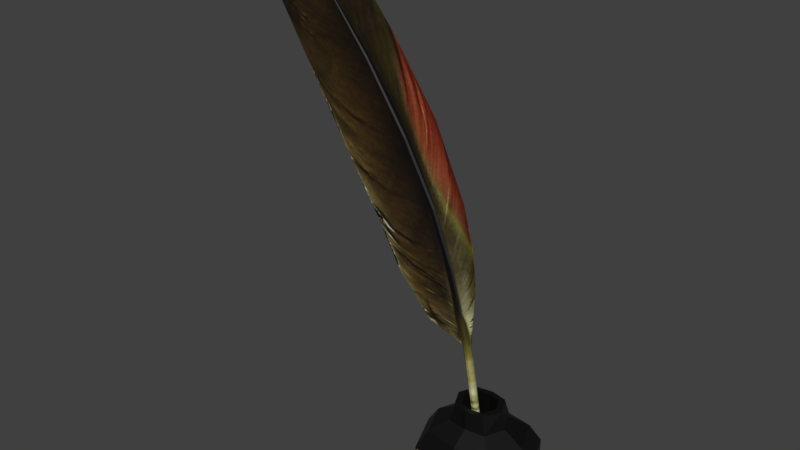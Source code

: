 # Source: quill.blend  (saved by Blender 5.2.45; exported with 4.5.12 LTS)
import bpy
from mathutils import Matrix  # noqa: F401  (used for matrix-valued properties, if any)

bpy.ops.wm.read_factory_settings(use_empty=True)
scene = bpy.context.scene
scene.name = 'Scene'

# ---- collections
col_collection_1 = bpy.data.collections.new('Collection 1'); scene.collection.children.link(col_collection_1)

# ---- images (referenced by path relative to the original .blend; pixels are not part of the script)
import os
ASSET_DIR = os.environ.get("B2B_ASSET_DIR", "")  # directory of the original .blend (textures are referenced by path, not embedded)
HERE = os.path.dirname(os.path.abspath(__file__))  # packed textures are extracted next to this script under _unpacked/

def load_image(name, relpath, width, height, colorspace="sRGB"):
    """Load a texture the original file referenced (path relative to the .blend, or extracted next to this script)."""
    p = next((c for c in (os.path.join(HERE, relpath), os.path.join(ASSET_DIR, relpath)) if relpath and os.path.exists(c)), "")
    if p:
        img = bpy.data.images.load(p, check_existing=True)
        img.name = name
    else:  # same state as the original file: an image datablock whose file is absent (Cycles renders it pink)
        img = bpy.data.images.new(name, width, height)
        img.source = "FILE"
        img.filepath = "//" + (relpath or name)
    img.colorspace_settings.name = colorspace
    return img
img_screenshot1_png = load_image('screenshot1.png', '_unpacked/inkwell.b89b2219.png', 512, 512, 'sRGB')

# ---- materials (node trees are filled in below, after node groups)
mat_inkwell_mat = bpy.data.materials.new('inkwell_mat')
mat_inkwell_mat.use_backface_culling_lightprobe_volume = False
mat_inkwell_mat.use_transparent_shadow = False

# ---- material node trees
mat_inkwell_mat.use_nodes = True; mat_inkwell_mat.node_tree.nodes.clear()
_N = mat_inkwell_mat.node_tree.nodes; _L = mat_inkwell_mat.node_tree.links
n0 = _N.new('ShaderNodeOutputMaterial'); n0.name = 'Material Output'; n0.location = (300, 300)
n1 = _N.new('ShaderNodeBsdfPrincipled'); n1.name = 'Principled BSDF'; n1.location = (10, 300)
n1.distribution = 'GGX'
n1.subsurface_method = 'BURLEY'
n1.inputs[3].default_value = 1.45
n1.inputs[27].default_value = (0.0, 0.0, 0.0, 1.0)
n1.inputs[28].default_value = 1.0
n2 = _N.new('ShaderNodeTexImage'); n2.name = 'Image Texture'; n2.location = (-280, 280)
n2.image = img_screenshot1_png
_L.new(n1.outputs[0], n0.inputs[0])
_L.new(n2.outputs[0], n1.inputs[0])
n0.is_active_output = True

# ---- world
world_world = bpy.data.worlds.new('World'); scene.world = world_world
world_world.use_nodes = True; world_world.node_tree.nodes.clear()
_N = world_world.node_tree.nodes; _L = world_world.node_tree.links
n0 = _N.new('ShaderNodeOutputWorld'); n0.name = 'World Output'; n0.location = (280, 0)
n1 = _N.new('ShaderNodeBackground'); n1.name = 'Background'; n1.location = (0, 0)
n1.inputs[0].default_value = (0.05088, 0.05088, 0.05088, 1.0)
n2 = _N.new('NodeFrame'); n2.name = 'Frame'; n2.location = (0, 0)
n2.label = 'Versioning: Use Nodes was removed'
n2.width = 160
n0.parent = n2
n1.parent = n2
_L.new(n1.outputs[0], n0.inputs[0])
n0.is_active_output = True
world_world.color = (0.05088, 0.05088, 0.05088)
world_world.use_sun_shadow = False
world_world.sun_shadow_jitter_overblur = 0.0
world_world.cycles.sampling_method = 'MANUAL'

# ---- meshes
me_cube_010 = bpy.data.meshes.new('Cube.010')
me_cube_010.from_pydata([(0.02887, 0.0, 0.00473), (0.04272, 0.03344, 0.00473), (0.07616, 0.03784, 0.00473), (0.1096, 0.03344, 0.00473), (0.1235, 0.0, 0.00473), (0.04272, -0.03344, 0.05203), (0.07616, -0.03784, 0.05203), (0.1096, -0.03344, 0.00473), (0.03833, 0.0, 0.06621), (0.04941, 0.02675, 0.06621), (0.1096, -0.03344, 0.05203), (0.1235, 0.0, 0.05203), (0.1096, 0.03344, 0.05203), (0.07616, -0.03784, 0.00473), (0.07616, 0.03027, 0.06621), (0.1029, 0.02675, 0.06621), (0.114, 0.0, 0.06621), (0.07616, 0.03784, 0.05203), (0.04272, 0.03344, 0.05203), (0.02887, 0.0, 0.05203), (0.04272, -0.03344, 0.00473), (0.1029, -0.02675, 0.06621), (0.07616, -0.03027, 0.06621), (0.04941, -0.02675, 0.06621), (0.05346, 0.0, 0.07567), (0.06011, 0.01605, 0.07567), (0.07616, 0.01816, 0.07567), (0.09222, 0.01605, 0.07567), (0.09887, 0.0, 0.07567), (0.09222, -0.01605, 0.07567), (0.07616, -0.01816, 0.07567), (0.06011, -0.01605, 0.07567), (0.05671, 0.0, 0.08986), (0.06361, 0.0137, 0.08986), (0.07616, 0.01625, 0.08986), (0.08872, 0.0137, 0.08986), (0.09562, 0.0, 0.08986), (0.08872, -0.0137, 0.08986), (0.07616, -0.01625, 0.08986), (0.06361, -0.0137, 0.08986), (0.06188, 0.0, 0.08986), (0.06692, 0.01019, 0.08986), (0.07616, 0.01209, 0.08986), (0.08541, 0.01019, 0.08986), (0.09045, 0.0, 0.08986), (0.08541, -0.01019, 0.08986), (0.07616, -0.01209, 0.08986), (0.06692, -0.01019, 0.08986), (0.06188, 0.0, 0.06621), (0.06692, 0.01019, 0.06621), (0.07616, 0.01209, 0.06621), (0.08541, 0.01019, 0.06621), (0.09045, 0.0, 0.06621), (0.08541, -0.01019, 0.06621), (0.07616, -0.01209, 0.06621), (0.06692, -0.01019, 0.06621), (0.0336, 0.0, 7.054e-10), (0.04607, 0.0301, 0.0), (0.07616, 0.03405, 3.527e-10), (0.1063, 0.0301, 0.0), (0.1187, 0.0, 0.0), (0.1063, -0.0301, 0.0), (0.07616, -0.03405, 3.527e-10), (0.04607, -0.0301, 0.0), (0.07709, -0.001711, 0.06663), (0.07765, 0.0, 0.06663), (0.06604, 0.0, 0.1351), (0.06543, -0.001901, 0.1349), (0.05928, -0.001901, 0.1598), (0.06385, -0.003076, 0.1346), (0.0577, -0.003076, 0.1594), (0.06189, -0.003076, 0.1342), (0.05575, -0.003076, 0.159), (0.06031, -0.001901, 0.1339), (0.05417, -0.001901, 0.1587), (0.0597, 0.0, 0.1337), (-0.0923, 0.0, 0.42), (0.06031, 0.001901, 0.1339), (0.05417, 0.001901, 0.1587), (0.06189, 0.003076, 0.1342), (0.05575, 0.003076, 0.159), (0.06385, 0.003076, 0.1346), (0.0577, 0.003076, 0.1594), (0.06543, 0.001901, 0.1349), (0.05928, 0.001901, 0.1598), (0.07564, -0.002768, 0.06662), (0.07384, -0.002768, 0.06661), (0.07238, -0.001711, 0.0666), (0.07183, 0.0, 0.0666), (0.07238, 0.001711, 0.0666), (0.07384, 0.002768, 0.06661), (0.07564, 0.002768, 0.06662), (0.07709, 0.001711, 0.06663), (0.04977, -0.001901, 0.1932), (0.0482, -0.003076, 0.1928), (0.04626, -0.003076, 0.1923), (0.04469, -0.001901, 0.1919), (0.04469, 0.001901, 0.1919), (0.04626, 0.003076, 0.1923), (0.0482, 0.003076, 0.1928), (0.04977, 0.001901, 0.1932), (-0.04248, 0.0, 0.397), (0.03287, -0.001711, 0.2342), (0.03154, -0.002768, 0.2336), (0.02988, -0.002768, 0.2329), (0.02854, -0.001711, 0.2324), (0.02854, 0.001711, 0.2324), (0.02988, 0.002768, 0.2329), (0.03154, 0.002768, 0.2336), (0.03287, 0.001711, 0.2342), (0.006564, -0.001521, 0.2808), (0.005458, -0.002461, 0.2801), (0.004091, -0.002461, 0.2793), (0.002984, -0.001521, 0.2786), (0.002984, 0.001521, 0.2786), (0.004091, 0.002461, 0.2793), (0.005458, 0.002461, 0.2801), (0.006564, 0.001521, 0.2808), (-0.02766, -0.001331, 0.3305), (-0.02858, -0.002153, 0.3298), (-0.02973, -0.002153, 0.329), (-0.03065, -0.001331, 0.3284), (-0.005359, 0.0, 0.3516), (-0.03065, 0.001331, 0.3284), (-0.02973, 0.002153, 0.329), (-0.02858, 0.002153, 0.3298), (-0.02766, 0.001331, 0.3305), (-0.06397, -0.0006655, 0.3734), (-0.06441, -0.001077, 0.373), (-0.06496, -0.001077, 0.3726), (-0.06539, -0.0006655, 0.3722), (-0.06539, 0.0006653, 0.3722), (-0.06496, 0.001076, 0.3726), (-0.06441, 0.001076, 0.373), (-0.06397, 0.0006653, 0.3734), (-0.106, 0.0, 0.4182), (0.02804, 0.0, 0.1421), (-0.0007048, 0.0, 0.1738), (0.03114, 0.0, 0.2994), (-0.01905, 0.0, 0.207), (0.0563, 0.0, 0.2444), (0.06469, 0.0, 0.2137), (-0.04644, 0.0, 0.2504), (-0.08928, 0.0, 0.3207), (-0.1187, 0.0, 0.3697), (0.06764, 0.0, 0.1932), (0.06859, 0.0, 0.1808), (-0.1235, 0.0, 0.3954), (-0.1163, 0.0, 0.4176)], [], [(17, 18, 9), (0, 20, 5), (6, 10, 21), (19, 18, 1), (12, 17, 15), (4, 3, 12), (11, 12, 15), (13, 7, 10), (3, 2, 17), (5, 6, 23), (7, 4, 11), (19, 5, 23), (2, 1, 18), (8, 9, 19), (10, 11, 16), (20, 13, 6), (22, 21, 29), (15, 14, 27), (8, 23, 31), (24, 25, 9), (16, 15, 27), (14, 9, 25), (23, 22, 31), (21, 16, 28), (30, 29, 37), (26, 25, 33), (29, 28, 36), (24, 31, 32), (32, 33, 25), (28, 27, 36), (31, 30, 39), (27, 26, 35), (39, 38, 47), (35, 34, 43), (38, 37, 45), (34, 33, 41), (37, 36, 44), (32, 39, 40), (40, 41, 33), (36, 35, 44), (40, 47, 55), (48, 49, 41), (44, 43, 51), (47, 46, 54), (43, 42, 50), (46, 45, 53), (42, 41, 49), (45, 44, 52), (48, 55, 49), (58, 57, 2), (61, 60, 4), (0, 1, 57), (60, 59, 3), (56, 63, 20), (59, 58, 2), (63, 62, 13), (62, 61, 13), (63, 56, 62), (14, 17, 9), (19, 0, 5), (22, 6, 21), (0, 19, 1), (17, 14, 15), (11, 4, 12), (16, 11, 15), (6, 13, 10), (12, 3, 17), (6, 22, 23), (10, 7, 11), (8, 19, 23), (17, 2, 18), (9, 18, 19), (21, 10, 16), (5, 20, 6), (30, 22, 29), (14, 26, 27), (24, 8, 31), (8, 24, 9), (28, 16, 27), (26, 14, 25), (22, 30, 31), (29, 21, 28), (38, 30, 37), (34, 26, 33), (37, 29, 36), (31, 39, 32), (24, 32, 25), (27, 35, 36), (30, 38, 39), (26, 34, 35), (38, 46, 47), (34, 42, 43), (46, 38, 45), (42, 34, 41), (45, 37, 44), (39, 47, 40), (32, 40, 33), (35, 43, 44), (48, 40, 55), (40, 48, 41), (52, 44, 51), (55, 47, 54), (51, 43, 50), (54, 46, 53), (50, 42, 49), (53, 45, 52), (55, 54, 49), (54, 53, 49), (53, 52, 49), (52, 51, 49), (51, 50, 49), (57, 1, 2), (7, 61, 4), (56, 0, 57), (4, 60, 3), (0, 56, 20), (3, 59, 2), (20, 63, 13), (61, 7, 13), (56, 57, 62), (57, 58, 62), (58, 59, 62), (59, 60, 62), (60, 61, 62), (67, 69, 85, 64), (77, 79, 90, 89), (67, 68, 70, 69), (79, 81, 91, 90), (69, 70, 72, 71), (69, 71, 86, 85), (71, 72, 74, 73), (81, 83, 92, 91), (71, 73, 87, 86), (83, 66, 65, 92), (77, 78, 80, 79), (75, 77, 89, 88), (79, 80, 82, 81), (72, 70, 94, 95), (81, 82, 84, 83), (66, 67, 64, 65), (73, 75, 88, 87), (82, 80, 98, 99), (70, 68, 93, 94), (80, 78, 97, 98), (78, 77, 136, 137), (74, 72, 95, 96), (84, 82, 99, 100), (84, 100, 141, 145), (146, 66, 83), (105, 104, 112, 113), (117, 116, 125, 126), (137, 136, 73, 74), (143, 142, 105, 113), (107, 106, 114, 115), (138, 140, 109, 117), (108, 107, 115, 116), (103, 102, 110, 111), (109, 108, 116, 117), (104, 103, 111, 112), (145, 146, 83, 84), (112, 111, 119, 120), (113, 112, 120, 121), (147, 144, 121, 130), (115, 114, 123, 124), (116, 115, 124, 125), (111, 110, 118, 119), (74, 96, 139, 137), (125, 124, 132, 133), (119, 118, 127, 128), (126, 125, 133, 134), (120, 119, 128, 129), (121, 120, 129, 130), (101, 122, 126, 134), (144, 143, 113, 121), (124, 123, 131, 132), (127, 118, 122, 101), (122, 138, 117, 126), (131, 123, 144, 147), (123, 114, 143, 144), (102, 93, 141, 140), (137, 139, 97, 78), (114, 106, 142, 143), (68, 67, 146, 145), (106, 97, 139, 142), (136, 75, 73), (136, 77, 75), (110, 102, 140, 138), (142, 139, 96, 105), (146, 67, 66), (118, 110, 138, 122), (93, 68, 145, 141), (96, 95, 104, 105), (95, 94, 103, 104), (100, 99, 108, 109), (94, 93, 102, 103), (99, 98, 107, 108), (98, 97, 106, 107), (140, 141, 100, 109), (148, 147, 130, 135), (132, 131, 135), (133, 132, 135), (128, 127, 135), (134, 133, 135), (129, 128, 135), (130, 129, 135), (76, 101, 134, 135), (135, 127, 101, 76), (135, 131, 147, 148)])
_uv = me_cube_010.uv_layers.new(name='UVMap')
_uv.uv.foreach_set('vector', [0.2076, 0.2898, 0.3073, 0.2898, 0.2549, 0.3327, 0.07042, 0.1432, 0.1059, 0.1542, 0.1064, 0.2896, 0.2076, 0.29, 0.3082, 0.2895, 0.2548, 0.3325, 0.3317, 0.3279, 0.3073, 0.2898, 0.3085, 0.1545, 0.1062, 0.2892, 0.2076, 0.2898, 0.1595, 0.3306, 0.07053, 0.1427, 0.1071, 0.1542, 0.1062, 0.2892, 0.08816, 0.327, 0.1062, 0.2892, 0.1595, 0.3306, 0.211, 0.1544, 0.3076, 0.1549, 0.3082, 0.2895, 0.1071, 0.1542, 0.2107, 0.1549, 0.2076, 0.2898, 0.1064, 0.2896, 0.2076, 0.29, 0.1592, 0.3303, 0.3076, 0.1549, 0.3377, 0.1414, 0.332, 0.3282, 0.08828, 0.3265, 0.1064, 0.2896, 0.1592, 0.3303, 0.2107, 0.1549, 0.3085, 0.1545, 0.3073, 0.2898, 0.3071, 0.3704, 0.2549, 0.3327, 0.3317, 0.3279, 0.3082, 0.2895, 0.332, 0.3282, 0.3075, 0.3711, 0.1059, 0.1542, 0.211, 0.1544, 0.2076, 0.29, 0.2067, 0.3309, 0.2548, 0.3325, 0.2409, 0.3753, 0.1595, 0.3306, 0.2067, 0.3315, 0.1693, 0.3716, 0.1076, 0.3648, 0.1592, 0.3303, 0.1691, 0.3712, 0.2729, 0.4067, 0.2408, 0.3752, 0.2549, 0.3327, 0.1079, 0.3648, 0.1595, 0.3306, 0.1693, 0.3716, 0.2067, 0.3315, 0.2549, 0.3327, 0.2408, 0.3752, 0.1592, 0.3303, 0.2067, 0.3309, 0.1691, 0.3712, 0.2548, 0.3325, 0.3075, 0.3711, 0.2727, 0.4059, 0.2047, 0.3688, 0.2409, 0.3753, 0.2261, 0.4112, 0.2046, 0.3688, 0.2408, 0.3752, 0.2261, 0.4116, 0.2409, 0.3753, 0.2727, 0.4059, 0.2513, 0.4372, 0.1352, 0.3958, 0.1691, 0.3712, 0.1502, 0.4285, 0.2509, 0.4366, 0.2261, 0.4116, 0.2408, 0.3752, 0.1347, 0.3959, 0.1693, 0.3716, 0.15, 0.4284, 0.1691, 0.3712, 0.2047, 0.3688, 0.1783, 0.4066, 0.1693, 0.3716, 0.2046, 0.3688, 0.178, 0.4066, 0.1783, 0.4066, 0.2022, 0.4078, 0.181, 0.4177, 0.178, 0.4066, 0.2023, 0.4076, 0.181, 0.4175, 0.2022, 0.4078, 0.2261, 0.4112, 0.2213, 0.422, 0.2023, 0.4076, 0.2261, 0.4116, 0.2212, 0.4224, 0.2261, 0.4112, 0.2513, 0.4372, 0.2399, 0.4437, 0.1502, 0.4285, 0.1783, 0.4066, 0.1597, 0.4355, 0.2399, 0.4432, 0.2212, 0.4224, 0.2261, 0.4116, 0.15, 0.4284, 0.178, 0.4066, 0.1598, 0.4359, 0.8903, 0.906, 0.8766, 0.906, 0.8766, 0.8775, 0.7901, 0.8775, 0.8038, 0.8775, 0.8038, 0.906, 0.8402, 0.906, 0.8265, 0.906, 0.8265, 0.8775, 0.8766, 0.906, 0.8652, 0.906, 0.8652, 0.8775, 0.8265, 0.906, 0.8151, 0.906, 0.8151, 0.8775, 0.8652, 0.906, 0.8539, 0.906, 0.8539, 0.8775, 0.8151, 0.906, 0.8038, 0.906, 0.8038, 0.8775, 0.8539, 0.906, 0.8402, 0.906, 0.8402, 0.8775, 0.7901, 0.9181, 0.8059, 0.906, 0.7901, 0.938, 0.2124, 0.1283, 0.2734, 0.1321, 0.2107, 0.1549, 0.274, 0.1318, 0.3326, 0.1256, 0.3377, 0.1414, 0.3377, 0.1407, 0.3085, 0.1545, 0.2734, 0.1321, 0.07667, 0.1235, 0.146, 0.1328, 0.1071, 0.1542, 0.07568, 0.1236, 0.147, 0.1327, 0.1059, 0.1542, 0.146, 0.1328, 0.2124, 0.1283, 0.2107, 0.1549, 0.147, 0.1327, 0.2128, 0.1281, 0.211, 0.1544, 0.2128, 0.1281, 0.274, 0.1318, 0.211, 0.1544, 0.7901, 0.8371, 0.7901, 0.78, 0.8362, 0.8637, 0.2067, 0.3315, 0.2076, 0.2898, 0.2549, 0.3327, 0.08828, 0.3265, 0.07042, 0.1432, 0.1064, 0.2896, 0.2067, 0.3309, 0.2076, 0.29, 0.2548, 0.3325, 0.3377, 0.1407, 0.3317, 0.3279, 0.3085, 0.1545, 0.2076, 0.2898, 0.2067, 0.3315, 0.1595, 0.3306, 0.08816, 0.327, 0.07053, 0.1427, 0.1062, 0.2892, 0.1079, 0.3648, 0.08816, 0.327, 0.1595, 0.3306, 0.2076, 0.29, 0.211, 0.1544, 0.3082, 0.2895, 0.1062, 0.2892, 0.1071, 0.1542, 0.2076, 0.2898, 0.2076, 0.29, 0.2067, 0.3309, 0.1592, 0.3303, 0.3082, 0.2895, 0.3076, 0.1549, 0.332, 0.3282, 0.1076, 0.3648, 0.08828, 0.3265, 0.1592, 0.3303, 0.2076, 0.2898, 0.2107, 0.1549, 0.3073, 0.2898, 0.2549, 0.3327, 0.3073, 0.2898, 0.3317, 0.3279, 0.2548, 0.3325, 0.3082, 0.2895, 0.3075, 0.3711, 0.1064, 0.2896, 0.1059, 0.1542, 0.2076, 0.29, 0.2047, 0.3688, 0.2067, 0.3309, 0.2409, 0.3753, 0.2067, 0.3315, 0.2046, 0.3688, 0.1693, 0.3716, 0.1352, 0.3958, 0.1076, 0.3648, 0.1691, 0.3712, 0.3071, 0.3704, 0.2729, 0.4067, 0.2549, 0.3327, 0.1347, 0.3959, 0.1079, 0.3648, 0.1693, 0.3716, 0.2046, 0.3688, 0.2067, 0.3315, 0.2408, 0.3752, 0.2067, 0.3309, 0.2047, 0.3688, 0.1691, 0.3712, 0.2409, 0.3753, 0.2548, 0.3325, 0.2727, 0.4059, 0.2022, 0.4078, 0.2047, 0.3688, 0.2261, 0.4112, 0.2023, 0.4076, 0.2046, 0.3688, 0.2261, 0.4116, 0.2261, 0.4112, 0.2409, 0.3753, 0.2513, 0.4372, 0.1691, 0.3712, 0.1783, 0.4066, 0.1502, 0.4285, 0.2729, 0.4067, 0.2509, 0.4366, 0.2408, 0.3752, 0.1693, 0.3716, 0.178, 0.4066, 0.15, 0.4284, 0.2047, 0.3688, 0.2022, 0.4078, 0.1783, 0.4066, 0.2046, 0.3688, 0.2023, 0.4076, 0.178, 0.4066, 0.2022, 0.4078, 0.2015, 0.4182, 0.181, 0.4177, 0.2023, 0.4076, 0.2011, 0.4179, 0.181, 0.4175, 0.2015, 0.4182, 0.2022, 0.4078, 0.2213, 0.422, 0.2011, 0.4179, 0.2023, 0.4076, 0.2212, 0.4224, 0.2213, 0.422, 0.2261, 0.4112, 0.2399, 0.4437, 0.1783, 0.4066, 0.181, 0.4177, 0.1597, 0.4355, 0.2509, 0.4366, 0.2399, 0.4432, 0.2261, 0.4116, 0.178, 0.4066, 0.181, 0.4175, 0.1598, 0.4359, 0.8903, 0.8775, 0.8903, 0.906, 0.8766, 0.8775, 0.7901, 0.906, 0.7901, 0.8775, 0.8038, 0.906, 0.8402, 0.8775, 0.8402, 0.906, 0.8265, 0.8775, 0.8766, 0.8775, 0.8766, 0.906, 0.8652, 0.8775, 0.8265, 0.8775, 0.8265, 0.906, 0.8151, 0.8775, 0.8652, 0.8775, 0.8652, 0.906, 0.8539, 0.8775, 0.8151, 0.8775, 0.8151, 0.906, 0.8038, 0.8775, 0.8539, 0.8775, 0.8539, 0.906, 0.8402, 0.8775, 0.8059, 0.906, 0.8219, 0.9102, 0.7901, 0.938, 0.8219, 0.9102, 0.835, 0.9204, 0.7901, 0.938, 0.835, 0.9204, 0.835, 0.9403, 0.7901, 0.938, 0.835, 0.9403, 0.8192, 0.9524, 0.7901, 0.938, 0.8192, 0.9524, 0.8032, 0.9482, 0.7901, 0.938, 0.2734, 0.1321, 0.3085, 0.1545, 0.2107, 0.1549, 0.3076, 0.1549, 0.274, 0.1318, 0.3377, 0.1414, 0.3321, 0.1268, 0.3377, 0.1407, 0.2734, 0.1321, 0.07053, 0.1427, 0.07667, 0.1235, 0.1071, 0.1542, 0.07042, 0.1432, 0.07568, 0.1236, 0.1059, 0.1542, 0.1071, 0.1542, 0.146, 0.1328, 0.2107, 0.1549, 0.1059, 0.1542, 0.147, 0.1327, 0.211, 0.1544, 0.274, 0.1318, 0.3076, 0.1549, 0.211, 0.1544, 0.7901, 0.78, 0.8305, 0.7396, 0.8362, 0.8637, 0.8305, 0.7396, 0.8819, 0.7534, 0.8362, 0.8637, 0.8819, 0.7534, 0.928, 0.78, 0.8362, 0.8637, 0.928, 0.78, 0.928, 0.8371, 0.8362, 0.8637, 0.928, 0.8371, 0.8876, 0.8775, 0.8362, 0.8637, 0.5526, 0.2352, 0.5502, 0.2357, 0.5193, 0.1392, 0.5211, 0.1386, 0.5451, 0.2371, 0.5475, 0.2364, 0.517, 0.1399, 0.5154, 0.1404, 0.5526, 0.2352, 0.5786, 0.3158, 0.5746, 0.3169, 0.5502, 0.2357, 0.5475, 0.2364, 0.5499, 0.2357, 0.5189, 0.1393, 0.517, 0.1399, 0.5502, 0.2357, 0.5746, 0.3169, 0.5706, 0.318, 0.5479, 0.2363, 0.5502, 0.2357, 0.5479, 0.2363, 0.5174, 0.1399, 0.5193, 0.1392, 0.5479, 0.2363, 0.5706, 0.318, 0.5668, 0.319, 0.5455, 0.237, 0.5499, 0.2357, 0.5522, 0.2352, 0.5208, 0.1386, 0.5189, 0.1393, 0.5479, 0.2363, 0.5455, 0.237, 0.5158, 0.1404, 0.5174, 0.1399, 0.5522, 0.2352, 0.5551, 0.2342, 0.5227, 0.138, 0.5208, 0.1386, 0.5451, 0.2371, 0.5662, 0.3191, 0.57, 0.318, 0.5475, 0.2364, 0.5423, 0.237, 0.5451, 0.2371, 0.5154, 0.1404, 0.5135, 0.1409, 0.5475, 0.2364, 0.57, 0.318, 0.574, 0.3169, 0.5499, 0.2357, 0.5706, 0.318, 0.5746, 0.3169, 0.5864, 0.4086, 0.5833, 0.4093, 0.5499, 0.2357, 0.574, 0.3169, 0.578, 0.3158, 0.5522, 0.2352, 0.5554, 0.2342, 0.5526, 0.2352, 0.5211, 0.1386, 0.523, 0.138, 0.5455, 0.237, 0.5427, 0.237, 0.5139, 0.1409, 0.5158, 0.1404, 0.574, 0.3169, 0.57, 0.318, 0.583, 0.4093, 0.5861, 0.4085, 0.5746, 0.3169, 0.5786, 0.3158, 0.5896, 0.4078, 0.5864, 0.4086, 0.57, 0.318, 0.5662, 0.3191, 0.5799, 0.4099, 0.583, 0.4093, 0.5662, 0.3191, 0.5451, 0.2371, 0.4786, 0.3208, 0.4607, 0.4283, 0.5668, 0.319, 0.5706, 0.318, 0.5833, 0.4093, 0.5802, 0.4099, 0.578, 0.3158, 0.574, 0.3169, 0.5861, 0.4085, 0.5892, 0.4078, 0.578, 0.3158, 0.5892, 0.4078, 0.6409, 0.4396, 0.6289, 0.3856, 0.6187, 0.3553, 0.5551, 0.2342, 0.5522, 0.2352, 0.5798, 0.5074, 0.5833, 0.5068, 0.5675, 0.6222, 0.5642, 0.6223, 0.574, 0.6219, 0.5707, 0.622, 0.5508, 0.7301, 0.5539, 0.7303, 0.462, 0.4279, 0.4803, 0.3205, 0.5455, 0.237, 0.5668, 0.319, 0.4342, 0.7783, 0.4447, 0.6335, 0.5798, 0.5074, 0.5642, 0.6223, 0.5831, 0.5068, 0.5796, 0.5074, 0.5641, 0.6223, 0.5674, 0.6222, 0.6448, 0.6282, 0.6542, 0.5069, 0.5902, 0.5054, 0.574, 0.6219, 0.5866, 0.5061, 0.5831, 0.5068, 0.5674, 0.6222, 0.5707, 0.622, 0.5869, 0.5061, 0.5905, 0.5054, 0.5741, 0.6219, 0.5708, 0.622, 0.5902, 0.5054, 0.5866, 0.5061, 0.5707, 0.622, 0.574, 0.6219, 0.5833, 0.5068, 0.5869, 0.5061, 0.5708, 0.622, 0.5675, 0.6222, 0.6289, 0.3856, 0.6187, 0.3553, 0.5522, 0.2352, 0.578, 0.3158, 0.5675, 0.6222, 0.5708, 0.622, 0.5508, 0.7301, 0.5478, 0.73, 0.5642, 0.6223, 0.5675, 0.6222, 0.5478, 0.73, 0.5448, 0.7299, 0.4447, 0.9322, 0.4296, 0.8742, 0.5448, 0.7299, 0.5252, 0.834, 0.5674, 0.6222, 0.5641, 0.6223, 0.5448, 0.7299, 0.5478, 0.73, 0.5707, 0.622, 0.5674, 0.6222, 0.5478, 0.73, 0.5508, 0.7301, 0.5708, 0.622, 0.5741, 0.6219, 0.5539, 0.7303, 0.5508, 0.7301, 0.5668, 0.319, 0.5802, 0.4099, 0.457, 0.5291, 0.462, 0.4279, 0.5508, 0.7301, 0.5478, 0.73, 0.5273, 0.8343, 0.5293, 0.8346, 0.5508, 0.7301, 0.5539, 0.7303, 0.5312, 0.8351, 0.5292, 0.8346, 0.5539, 0.7303, 0.5508, 0.7301, 0.5293, 0.8346, 0.5313, 0.8351, 0.5478, 0.73, 0.5508, 0.7301, 0.5292, 0.8346, 0.5272, 0.8343, 0.5448, 0.7299, 0.5478, 0.73, 0.5272, 0.8343, 0.5252, 0.834, 0.5962, 0.8616, 0.6259, 0.7401, 0.5539, 0.7303, 0.5313, 0.8351, 0.4296, 0.8742, 0.4342, 0.7783, 0.5642, 0.6223, 0.5448, 0.7299, 0.5478, 0.73, 0.5448, 0.7299, 0.5253, 0.8341, 0.5273, 0.8343, 0.5312, 0.8351, 0.5539, 0.7303, 0.6257, 0.7403, 0.5957, 0.8617, 0.6259, 0.7401, 0.6448, 0.6282, 0.574, 0.6219, 0.5539, 0.7303, 0.5253, 0.8341, 0.5448, 0.7299, 0.4301, 0.875, 0.4454, 0.9329, 0.5448, 0.7299, 0.5641, 0.6223, 0.4342, 0.779, 0.4301, 0.875, 0.5905, 0.5054, 0.5896, 0.4078, 0.6421, 0.44, 0.6551, 0.5072, 0.4607, 0.4283, 0.456, 0.5297, 0.5799, 0.4099, 0.5662, 0.3191, 0.5641, 0.6223, 0.5796, 0.5074, 0.4441, 0.634, 0.4342, 0.779, 0.5786, 0.3158, 0.5526, 0.2352, 0.6202, 0.3556, 0.6303, 0.3859, 0.5796, 0.5074, 0.5799, 0.4099, 0.456, 0.5297, 0.4441, 0.634, 0.4803, 0.3205, 0.5427, 0.237, 0.5455, 0.237, 0.4786, 0.3208, 0.5451, 0.2371, 0.5423, 0.237, 0.5741, 0.6219, 0.5905, 0.5054, 0.6551, 0.5072, 0.6452, 0.6285, 0.4447, 0.6335, 0.457, 0.5291, 0.5802, 0.4099, 0.5798, 0.5074, 0.6202, 0.3556, 0.5526, 0.2352, 0.5554, 0.2342, 0.5539, 0.7303, 0.5741, 0.6219, 0.6452, 0.6285, 0.6257, 0.7403, 0.5896, 0.4078, 0.5786, 0.3158, 0.6303, 0.3859, 0.6421, 0.44, 0.5802, 0.4099, 0.5833, 0.4093, 0.5833, 0.5068, 0.5798, 0.5074, 0.5833, 0.4093, 0.5864, 0.4086, 0.5869, 0.5061, 0.5833, 0.5068, 0.5892, 0.4078, 0.5861, 0.4085, 0.5866, 0.5061, 0.5902, 0.5054, 0.5864, 0.4086, 0.5896, 0.4078, 0.5905, 0.5054, 0.5869, 0.5061, 0.5861, 0.4085, 0.583, 0.4093, 0.5831, 0.5068, 0.5866, 0.5061, 0.583, 0.4093, 0.5799, 0.4099, 0.5796, 0.5074, 0.5831, 0.5068, 0.6542, 0.5069, 0.6409, 0.4396, 0.5892, 0.4078, 0.5902, 0.5054, 0.471, 0.9551, 0.4447, 0.9322, 0.5252, 0.834, 0.4954, 0.948, 0.5273, 0.8343, 0.5253, 0.8341, 0.496, 0.948, 0.5293, 0.8346, 0.5273, 0.8343, 0.496, 0.948, 0.5292, 0.8346, 0.5312, 0.8351, 0.4954, 0.948, 0.5313, 0.8351, 0.5293, 0.8346, 0.496, 0.948, 0.5272, 0.8343, 0.5292, 0.8346, 0.4954, 0.948, 0.5252, 0.834, 0.5272, 0.8343, 0.4954, 0.948, 0.521, 0.9463, 0.5962, 0.8616, 0.5313, 0.8351, 0.496, 0.948, 0.4954, 0.948, 0.5312, 0.8351, 0.5957, 0.8617, 0.5204, 0.9463, 0.496, 0.948, 0.5253, 0.8341, 0.4454, 0.9329, 0.471, 0.9554])
me_cube_010.materials.append(mat_inkwell_mat)
me_cube_010.use_remesh_preserve_volume = False
me_cube_010.use_remesh_preserve_attributes = False
me_cube_010.use_mirror_vertex_groups = False
me_cube_010.update()

# ---- objects
ob_quill = bpy.data.objects.new('quill', me_cube_010)

# ---- transforms, parenting, visibility, modifiers, constraints
ob_quill.location = (0.0, 0.0, 0.0)
ob_quill.lineart.crease_threshold = 0.0

# ---- collection membership
scene.collection.objects.link(ob_quill)

# ---- scene / render settings (as saved in the file)
scene.frame_start = 1; scene.frame_end = 250; scene.frame_set(1)
scene.render.engine = 'BLENDER_EEVEE_NEXT'
scene.render.resolution_percentage = 50
scene.render.dither_intensity = 0.0
scene.render.bake_bias = 0.0
scene.render.bake_samples = 0
scene.cycles.use_denoising = False
scene.cycles.samples = 128
scene.cycles.sampling_pattern = 'TABULATED_SOBOL'
scene.cycles.light_sampling_threshold = 0.0
scene.cycles.use_adaptive_sampling = False
scene.cycles.use_light_tree = False
scene.cycles.blur_glossy = 0.0
scene.cycles.sample_clamp_indirect = 0.0
scene.eevee.fast_gi_thickness_near = 0.1
scene.eevee.fast_gi_thickness_far = 0.0
scene.view_settings.view_transform = 'Standard'
bpy.context.view_layer.update()

# ---- added for rendering (the .blend has no active camera and no usable light): camera, sun
cam_auto = bpy.data.cameras.new('AutoCamera')
cam_auto.lens = 50.0
cam_auto.sensor_width = 36.0
cam_auto.clip_end = 1000.0
ob_auto_camera = bpy.data.objects.new('AutoCamera', cam_auto)
scene.collection.objects.link(ob_auto_camera)
ob_auto_camera.location = (0.45618, -0.547416, 0.574944)
ob_auto_camera.rotation_euler = (1.09748, -7.21219e-08, 0.694738)
scene.camera = ob_auto_camera
light_auto_sun = bpy.data.lights.new('AutoSun', 'SUN')
light_auto_sun.energy = 3.0
light_auto_sun.angle = 0.0523599
ob_auto_sun = bpy.data.objects.new('AutoSun', light_auto_sun)
scene.collection.objects.link(ob_auto_sun)
ob_auto_sun.rotation_euler = (0.872665, 0.174533, 0.523599)
bpy.context.view_layer.update()
